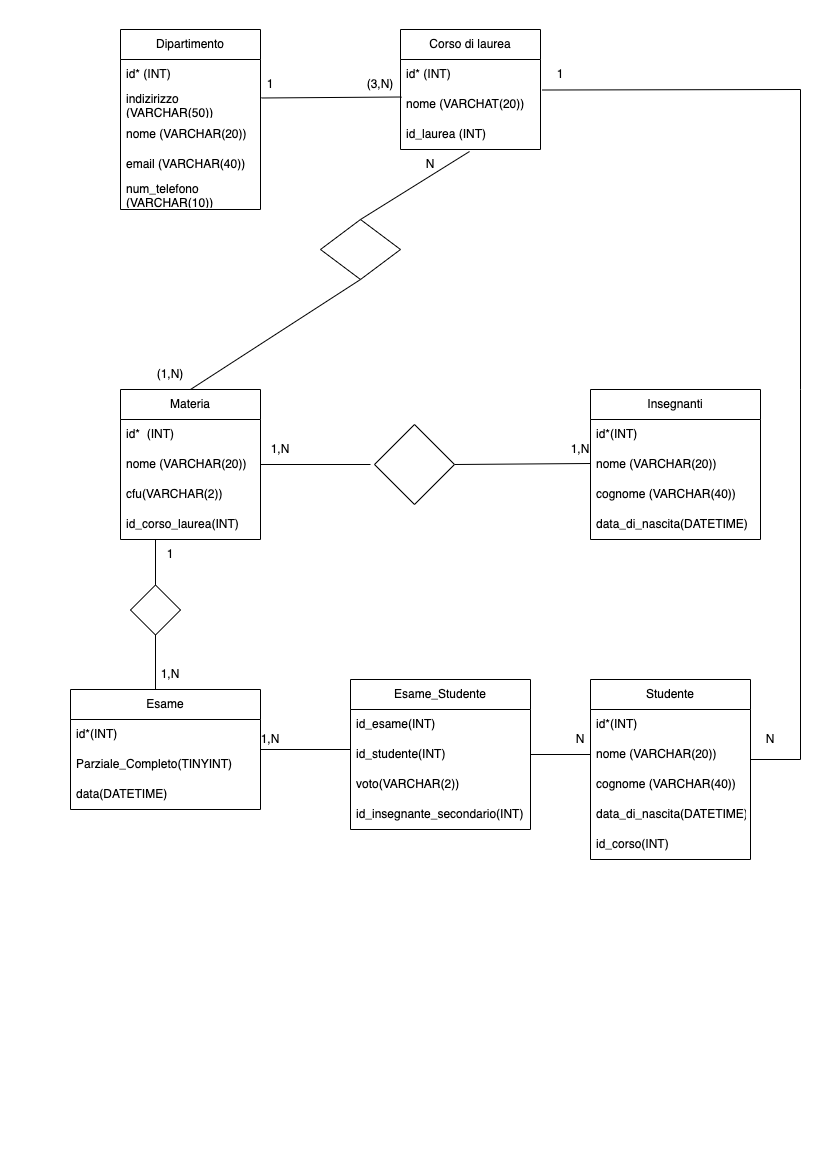

The diagram above was exported from draw.io. Its source (the exported page's mxGraphModel, read from the mxfile embedded in the PNG):
<mxGraphModel dx="925" dy="1697" grid="1" gridSize="10" guides="1" tooltips="1" connect="1" arrows="1" fold="1" page="1" pageScale="1" pageWidth="827" pageHeight="1169" math="0" shadow="0">
  <root>
    <mxCell id="0" />
    <mxCell id="1" parent="0" />
    <mxCell id="az7PFyP8QDGjOQGtUm6b-1" value="Dipartimento" style="swimlane;fontStyle=0;childLayout=stackLayout;horizontal=1;startSize=30;horizontalStack=0;resizeParent=1;resizeParentMax=0;resizeLast=0;collapsible=1;marginBottom=0;whiteSpace=wrap;html=1;" vertex="1" parent="1">
      <mxGeometry x="120" y="-1140" width="140" height="180" as="geometry" />
    </mxCell>
    <mxCell id="az7PFyP8QDGjOQGtUm6b-2" value="id* (INT)" style="text;strokeColor=none;fillColor=none;align=left;verticalAlign=middle;spacingLeft=4;spacingRight=4;overflow=hidden;points=[[0,0.5],[1,0.5]];portConstraint=eastwest;rotatable=0;whiteSpace=wrap;html=1;" vertex="1" parent="az7PFyP8QDGjOQGtUm6b-1">
      <mxGeometry y="30" width="140" height="30" as="geometry" />
    </mxCell>
    <mxCell id="az7PFyP8QDGjOQGtUm6b-4" value="indizirizzo (VARCHAR(50))" style="text;strokeColor=none;fillColor=none;align=left;verticalAlign=middle;spacingLeft=4;spacingRight=4;overflow=hidden;points=[[0,0.5],[1,0.5]];portConstraint=eastwest;rotatable=0;whiteSpace=wrap;html=1;" vertex="1" parent="az7PFyP8QDGjOQGtUm6b-1">
      <mxGeometry y="60" width="140" height="30" as="geometry" />
    </mxCell>
    <mxCell id="az7PFyP8QDGjOQGtUm6b-3" value="nome (VARCHAR(20))" style="text;strokeColor=none;fillColor=none;align=left;verticalAlign=middle;spacingLeft=4;spacingRight=4;overflow=hidden;points=[[0,0.5],[1,0.5]];portConstraint=eastwest;rotatable=0;whiteSpace=wrap;html=1;" vertex="1" parent="az7PFyP8QDGjOQGtUm6b-1">
      <mxGeometry y="90" width="140" height="30" as="geometry" />
    </mxCell>
    <mxCell id="az7PFyP8QDGjOQGtUm6b-5" value="email (VARCHAR(40))" style="text;strokeColor=none;fillColor=none;align=left;verticalAlign=middle;spacingLeft=4;spacingRight=4;overflow=hidden;points=[[0,0.5],[1,0.5]];portConstraint=eastwest;rotatable=0;whiteSpace=wrap;html=1;" vertex="1" parent="az7PFyP8QDGjOQGtUm6b-1">
      <mxGeometry y="120" width="140" height="30" as="geometry" />
    </mxCell>
    <mxCell id="az7PFyP8QDGjOQGtUm6b-11" value="num_telefono (VARCHAR(10))" style="text;strokeColor=none;fillColor=none;align=left;verticalAlign=middle;spacingLeft=4;spacingRight=4;overflow=hidden;points=[[0,0.5],[1,0.5]];portConstraint=eastwest;rotatable=0;whiteSpace=wrap;html=1;" vertex="1" parent="az7PFyP8QDGjOQGtUm6b-1">
      <mxGeometry y="150" width="140" height="30" as="geometry" />
    </mxCell>
    <mxCell id="az7PFyP8QDGjOQGtUm6b-13" value="Corso di laurea" style="swimlane;fontStyle=0;childLayout=stackLayout;horizontal=1;startSize=30;horizontalStack=0;resizeParent=1;resizeParentMax=0;resizeLast=0;collapsible=1;marginBottom=0;whiteSpace=wrap;html=1;" vertex="1" parent="1">
      <mxGeometry x="400" y="-1140" width="140" height="120" as="geometry" />
    </mxCell>
    <mxCell id="az7PFyP8QDGjOQGtUm6b-14" value="id* (INT)" style="text;strokeColor=none;fillColor=none;align=left;verticalAlign=middle;spacingLeft=4;spacingRight=4;overflow=hidden;points=[[0,0.5],[1,0.5]];portConstraint=eastwest;rotatable=0;whiteSpace=wrap;html=1;" vertex="1" parent="az7PFyP8QDGjOQGtUm6b-13">
      <mxGeometry y="30" width="140" height="30" as="geometry" />
    </mxCell>
    <mxCell id="az7PFyP8QDGjOQGtUm6b-15" value="nome (VARCHAT(20))" style="text;strokeColor=none;fillColor=none;align=left;verticalAlign=middle;spacingLeft=4;spacingRight=4;overflow=hidden;points=[[0,0.5],[1,0.5]];portConstraint=eastwest;rotatable=0;whiteSpace=wrap;html=1;" vertex="1" parent="az7PFyP8QDGjOQGtUm6b-13">
      <mxGeometry y="60" width="140" height="30" as="geometry" />
    </mxCell>
    <mxCell id="az7PFyP8QDGjOQGtUm6b-21" value="id_laurea (INT)" style="text;strokeColor=none;fillColor=none;align=left;verticalAlign=middle;spacingLeft=4;spacingRight=4;overflow=hidden;points=[[0,0.5],[1,0.5]];portConstraint=eastwest;rotatable=0;whiteSpace=wrap;html=1;" vertex="1" parent="az7PFyP8QDGjOQGtUm6b-13">
      <mxGeometry y="90" width="140" height="30" as="geometry" />
    </mxCell>
    <mxCell id="az7PFyP8QDGjOQGtUm6b-20" value="" style="endArrow=none;html=1;rounded=0;exitX=1.007;exitY=0.283;exitDx=0;exitDy=0;entryX=0.007;entryY=0.25;entryDx=0;entryDy=0;exitPerimeter=0;entryPerimeter=0;" edge="1" parent="1" source="az7PFyP8QDGjOQGtUm6b-4" target="az7PFyP8QDGjOQGtUm6b-15">
      <mxGeometry width="50" height="50" relative="1" as="geometry">
        <mxPoint x="420" y="-990" as="sourcePoint" />
        <mxPoint x="400" y="-1035" as="targetPoint" />
        <Array as="points" />
      </mxGeometry>
    </mxCell>
    <mxCell id="az7PFyP8QDGjOQGtUm6b-22" value="1" style="text;html=1;strokeColor=none;fillColor=none;align=center;verticalAlign=middle;whiteSpace=wrap;rounded=0;" vertex="1" parent="1">
      <mxGeometry x="240" y="-1100" width="60" height="30" as="geometry" />
    </mxCell>
    <mxCell id="az7PFyP8QDGjOQGtUm6b-23" value="(3,N)" style="text;html=1;strokeColor=none;fillColor=none;align=center;verticalAlign=middle;whiteSpace=wrap;rounded=0;" vertex="1" parent="1">
      <mxGeometry x="350" y="-1100" width="60" height="30" as="geometry" />
    </mxCell>
    <mxCell id="az7PFyP8QDGjOQGtUm6b-26" value="" style="endArrow=none;html=1;rounded=0;entryX=0.493;entryY=1.067;entryDx=0;entryDy=0;entryPerimeter=0;exitX=0.5;exitY=0;exitDx=0;exitDy=0;startArrow=none;" edge="1" parent="1" target="az7PFyP8QDGjOQGtUm6b-21">
      <mxGeometry width="50" height="50" relative="1" as="geometry">
        <mxPoint x="360" y="-950" as="sourcePoint" />
        <mxPoint x="470" y="-950" as="targetPoint" />
      </mxGeometry>
    </mxCell>
    <mxCell id="az7PFyP8QDGjOQGtUm6b-27" value="Materia" style="swimlane;fontStyle=0;childLayout=stackLayout;horizontal=1;startSize=30;horizontalStack=0;resizeParent=1;resizeParentMax=0;resizeLast=0;collapsible=1;marginBottom=0;whiteSpace=wrap;html=1;" vertex="1" parent="1">
      <mxGeometry x="120" y="-780" width="140" height="150" as="geometry" />
    </mxCell>
    <mxCell id="az7PFyP8QDGjOQGtUm6b-28" value="id*&amp;nbsp; (INT)" style="text;strokeColor=none;fillColor=none;align=left;verticalAlign=middle;spacingLeft=4;spacingRight=4;overflow=hidden;points=[[0,0.5],[1,0.5]];portConstraint=eastwest;rotatable=0;whiteSpace=wrap;html=1;" vertex="1" parent="az7PFyP8QDGjOQGtUm6b-27">
      <mxGeometry y="30" width="140" height="30" as="geometry" />
    </mxCell>
    <mxCell id="az7PFyP8QDGjOQGtUm6b-29" value="nome (VARCHAR(20))" style="text;strokeColor=none;fillColor=none;align=left;verticalAlign=middle;spacingLeft=4;spacingRight=4;overflow=hidden;points=[[0,0.5],[1,0.5]];portConstraint=eastwest;rotatable=0;whiteSpace=wrap;html=1;" vertex="1" parent="az7PFyP8QDGjOQGtUm6b-27">
      <mxGeometry y="60" width="140" height="30" as="geometry" />
    </mxCell>
    <mxCell id="az7PFyP8QDGjOQGtUm6b-30" value="cfu(VARCHAR(2))" style="text;strokeColor=none;fillColor=none;align=left;verticalAlign=middle;spacingLeft=4;spacingRight=4;overflow=hidden;points=[[0,0.5],[1,0.5]];portConstraint=eastwest;rotatable=0;whiteSpace=wrap;html=1;" vertex="1" parent="az7PFyP8QDGjOQGtUm6b-27">
      <mxGeometry y="90" width="140" height="30" as="geometry" />
    </mxCell>
    <mxCell id="az7PFyP8QDGjOQGtUm6b-33" value="id_corso_laurea(INT)" style="text;strokeColor=none;fillColor=none;align=left;verticalAlign=middle;spacingLeft=4;spacingRight=4;overflow=hidden;points=[[0,0.5],[1,0.5]];portConstraint=eastwest;rotatable=0;whiteSpace=wrap;html=1;" vertex="1" parent="az7PFyP8QDGjOQGtUm6b-27">
      <mxGeometry y="120" width="140" height="30" as="geometry" />
    </mxCell>
    <mxCell id="az7PFyP8QDGjOQGtUm6b-31" value="N" style="text;html=1;strokeColor=none;fillColor=none;align=center;verticalAlign=middle;whiteSpace=wrap;rounded=0;" vertex="1" parent="1">
      <mxGeometry x="400" y="-1020" width="60" height="30" as="geometry" />
    </mxCell>
    <mxCell id="az7PFyP8QDGjOQGtUm6b-34" value="(1,N)" style="text;html=1;strokeColor=none;fillColor=none;align=center;verticalAlign=middle;whiteSpace=wrap;rounded=0;" vertex="1" parent="1">
      <mxGeometry x="140" y="-810" width="60" height="30" as="geometry" />
    </mxCell>
    <mxCell id="az7PFyP8QDGjOQGtUm6b-43" value="" style="endArrow=none;html=1;rounded=0;entryX=0.5;entryY=1;entryDx=0;entryDy=0;exitX=0.5;exitY=0;exitDx=0;exitDy=0;" edge="1" parent="1" source="az7PFyP8QDGjOQGtUm6b-27" target="az7PFyP8QDGjOQGtUm6b-90">
      <mxGeometry width="50" height="50" relative="1" as="geometry">
        <mxPoint x="190" y="-780" as="sourcePoint" />
        <mxPoint x="355.94000000000005" y="-888.5" as="targetPoint" />
      </mxGeometry>
    </mxCell>
    <mxCell id="az7PFyP8QDGjOQGtUm6b-45" value="Insegnanti" style="swimlane;fontStyle=0;childLayout=stackLayout;horizontal=1;startSize=30;horizontalStack=0;resizeParent=1;resizeParentMax=0;resizeLast=0;collapsible=1;marginBottom=0;whiteSpace=wrap;html=1;" vertex="1" parent="1">
      <mxGeometry x="590" y="-780" width="170" height="150" as="geometry" />
    </mxCell>
    <mxCell id="az7PFyP8QDGjOQGtUm6b-46" value="id*(INT)" style="text;strokeColor=none;fillColor=none;align=left;verticalAlign=middle;spacingLeft=4;spacingRight=4;overflow=hidden;points=[[0,0.5],[1,0.5]];portConstraint=eastwest;rotatable=0;whiteSpace=wrap;html=1;" vertex="1" parent="az7PFyP8QDGjOQGtUm6b-45">
      <mxGeometry y="30" width="170" height="30" as="geometry" />
    </mxCell>
    <mxCell id="az7PFyP8QDGjOQGtUm6b-47" value="nome (VARCHAR(20))" style="text;strokeColor=none;fillColor=none;align=left;verticalAlign=middle;spacingLeft=4;spacingRight=4;overflow=hidden;points=[[0,0.5],[1,0.5]];portConstraint=eastwest;rotatable=0;whiteSpace=wrap;html=1;" vertex="1" parent="az7PFyP8QDGjOQGtUm6b-45">
      <mxGeometry y="60" width="170" height="30" as="geometry" />
    </mxCell>
    <mxCell id="az7PFyP8QDGjOQGtUm6b-96" value="cognome (VARCHAR(40))" style="text;strokeColor=none;fillColor=none;align=left;verticalAlign=middle;spacingLeft=4;spacingRight=4;overflow=hidden;points=[[0,0.5],[1,0.5]];portConstraint=eastwest;rotatable=0;whiteSpace=wrap;html=1;" vertex="1" parent="az7PFyP8QDGjOQGtUm6b-45">
      <mxGeometry y="90" width="170" height="30" as="geometry" />
    </mxCell>
    <mxCell id="az7PFyP8QDGjOQGtUm6b-97" value="data_di_nascita(DATETIME)" style="text;strokeColor=none;fillColor=none;align=left;verticalAlign=middle;spacingLeft=4;spacingRight=4;overflow=hidden;points=[[0,0.5],[1,0.5]];portConstraint=eastwest;rotatable=0;whiteSpace=wrap;html=1;" vertex="1" parent="az7PFyP8QDGjOQGtUm6b-45">
      <mxGeometry y="120" width="170" height="30" as="geometry" />
    </mxCell>
    <mxCell id="az7PFyP8QDGjOQGtUm6b-50" value="1,N" style="text;html=1;strokeColor=none;fillColor=none;align=center;verticalAlign=middle;whiteSpace=wrap;rounded=0;" vertex="1" parent="1">
      <mxGeometry x="250" y="-735" width="60" height="30" as="geometry" />
    </mxCell>
    <mxCell id="az7PFyP8QDGjOQGtUm6b-51" value="1,N" style="text;html=1;strokeColor=none;fillColor=none;align=center;verticalAlign=middle;whiteSpace=wrap;rounded=0;" vertex="1" parent="1">
      <mxGeometry x="550" y="-735" width="60" height="30" as="geometry" />
    </mxCell>
    <mxCell id="az7PFyP8QDGjOQGtUm6b-57" value="" style="endArrow=none;html=1;rounded=0;exitX=1;exitY=0.5;exitDx=0;exitDy=0;entryX=0;entryY=0.5;entryDx=0;entryDy=0;" edge="1" parent="1" source="az7PFyP8QDGjOQGtUm6b-29">
      <mxGeometry width="50" height="50" relative="1" as="geometry">
        <mxPoint x="400" y="-770" as="sourcePoint" />
        <mxPoint x="370" y="-705" as="targetPoint" />
      </mxGeometry>
    </mxCell>
    <mxCell id="az7PFyP8QDGjOQGtUm6b-58" value="" style="endArrow=none;html=1;rounded=0;entryX=0;entryY=0.5;entryDx=0;entryDy=0;exitX=1;exitY=0.5;exitDx=0;exitDy=0;" edge="1" parent="1" source="az7PFyP8QDGjOQGtUm6b-66">
      <mxGeometry width="50" height="50" relative="1" as="geometry">
        <mxPoint x="510" y="-705" as="sourcePoint" />
        <mxPoint x="590" y="-706" as="targetPoint" />
      </mxGeometry>
    </mxCell>
    <mxCell id="az7PFyP8QDGjOQGtUm6b-60" value="Esame" style="swimlane;fontStyle=0;childLayout=stackLayout;horizontal=1;startSize=30;horizontalStack=0;resizeParent=1;resizeParentMax=0;resizeLast=0;collapsible=1;marginBottom=0;whiteSpace=wrap;html=1;" vertex="1" parent="1">
      <mxGeometry x="70" y="-480" width="190" height="120" as="geometry" />
    </mxCell>
    <mxCell id="az7PFyP8QDGjOQGtUm6b-61" value="id*(INT)" style="text;strokeColor=none;fillColor=none;align=left;verticalAlign=middle;spacingLeft=4;spacingRight=4;overflow=hidden;points=[[0,0.5],[1,0.5]];portConstraint=eastwest;rotatable=0;whiteSpace=wrap;html=1;" vertex="1" parent="az7PFyP8QDGjOQGtUm6b-60">
      <mxGeometry y="30" width="190" height="30" as="geometry" />
    </mxCell>
    <mxCell id="az7PFyP8QDGjOQGtUm6b-62" value="Parziale_Completo(TINYINT)" style="text;strokeColor=none;fillColor=none;align=left;verticalAlign=middle;spacingLeft=4;spacingRight=4;overflow=hidden;points=[[0,0.5],[1,0.5]];portConstraint=eastwest;rotatable=0;whiteSpace=wrap;html=1;" vertex="1" parent="az7PFyP8QDGjOQGtUm6b-60">
      <mxGeometry y="60" width="190" height="30" as="geometry" />
    </mxCell>
    <mxCell id="az7PFyP8QDGjOQGtUm6b-95" value="data(DATETIME)" style="text;strokeColor=none;fillColor=none;align=left;verticalAlign=middle;spacingLeft=4;spacingRight=4;overflow=hidden;points=[[0,0.5],[1,0.5]];portConstraint=eastwest;rotatable=0;whiteSpace=wrap;html=1;" vertex="1" parent="az7PFyP8QDGjOQGtUm6b-60">
      <mxGeometry y="90" width="190" height="30" as="geometry" />
    </mxCell>
    <mxCell id="az7PFyP8QDGjOQGtUm6b-64" value="" style="endArrow=none;html=1;rounded=0;exitX=0.5;exitY=0;exitDx=0;exitDy=0;" edge="1" parent="1" source="az7PFyP8QDGjOQGtUm6b-103">
      <mxGeometry width="50" height="50" relative="1" as="geometry">
        <mxPoint x="110" y="-600" as="sourcePoint" />
        <mxPoint x="155" y="-630" as="targetPoint" />
        <Array as="points" />
      </mxGeometry>
    </mxCell>
    <mxCell id="az7PFyP8QDGjOQGtUm6b-66" value="" style="rhombus;whiteSpace=wrap;html=1;" vertex="1" parent="1">
      <mxGeometry x="374" y="-745" width="80" height="80" as="geometry" />
    </mxCell>
    <mxCell id="az7PFyP8QDGjOQGtUm6b-67" value="Studente" style="swimlane;fontStyle=0;childLayout=stackLayout;horizontal=1;startSize=30;horizontalStack=0;resizeParent=1;resizeParentMax=0;resizeLast=0;collapsible=1;marginBottom=0;whiteSpace=wrap;html=1;" vertex="1" parent="1">
      <mxGeometry x="590" y="-490" width="160" height="180" as="geometry" />
    </mxCell>
    <mxCell id="az7PFyP8QDGjOQGtUm6b-98" value="id*(INT)" style="text;strokeColor=none;fillColor=none;align=left;verticalAlign=middle;spacingLeft=4;spacingRight=4;overflow=hidden;points=[[0,0.5],[1,0.5]];portConstraint=eastwest;rotatable=0;whiteSpace=wrap;html=1;" vertex="1" parent="az7PFyP8QDGjOQGtUm6b-67">
      <mxGeometry y="30" width="160" height="30" as="geometry" />
    </mxCell>
    <mxCell id="az7PFyP8QDGjOQGtUm6b-99" value="nome (VARCHAR(20))" style="text;strokeColor=none;fillColor=none;align=left;verticalAlign=middle;spacingLeft=4;spacingRight=4;overflow=hidden;points=[[0,0.5],[1,0.5]];portConstraint=eastwest;rotatable=0;whiteSpace=wrap;html=1;" vertex="1" parent="az7PFyP8QDGjOQGtUm6b-67">
      <mxGeometry y="60" width="160" height="30" as="geometry" />
    </mxCell>
    <mxCell id="az7PFyP8QDGjOQGtUm6b-100" value="cognome (VARCHAR(40))" style="text;strokeColor=none;fillColor=none;align=left;verticalAlign=middle;spacingLeft=4;spacingRight=4;overflow=hidden;points=[[0,0.5],[1,0.5]];portConstraint=eastwest;rotatable=0;whiteSpace=wrap;html=1;" vertex="1" parent="az7PFyP8QDGjOQGtUm6b-67">
      <mxGeometry y="90" width="160" height="30" as="geometry" />
    </mxCell>
    <mxCell id="az7PFyP8QDGjOQGtUm6b-101" value="data_di_nascita(DATETIME)" style="text;strokeColor=none;fillColor=none;align=left;verticalAlign=middle;spacingLeft=4;spacingRight=4;overflow=hidden;points=[[0,0.5],[1,0.5]];portConstraint=eastwest;rotatable=0;whiteSpace=wrap;html=1;" vertex="1" parent="az7PFyP8QDGjOQGtUm6b-67">
      <mxGeometry y="120" width="160" height="30" as="geometry" />
    </mxCell>
    <mxCell id="az7PFyP8QDGjOQGtUm6b-109" value="id_corso(INT)" style="text;strokeColor=none;fillColor=none;align=left;verticalAlign=middle;spacingLeft=4;spacingRight=4;overflow=hidden;points=[[0,0.5],[1,0.5]];portConstraint=eastwest;rotatable=0;whiteSpace=wrap;html=1;" vertex="1" parent="az7PFyP8QDGjOQGtUm6b-67">
      <mxGeometry y="150" width="160" height="30" as="geometry" />
    </mxCell>
    <mxCell id="az7PFyP8QDGjOQGtUm6b-72" value="Esame_Studente" style="swimlane;fontStyle=0;childLayout=stackLayout;horizontal=1;startSize=30;horizontalStack=0;resizeParent=1;resizeParentMax=0;resizeLast=0;collapsible=1;marginBottom=0;whiteSpace=wrap;html=1;" vertex="1" parent="1">
      <mxGeometry x="350" y="-490" width="180" height="150" as="geometry" />
    </mxCell>
    <mxCell id="az7PFyP8QDGjOQGtUm6b-73" value="id_esame(INT)" style="text;strokeColor=none;fillColor=none;align=left;verticalAlign=middle;spacingLeft=4;spacingRight=4;overflow=hidden;points=[[0,0.5],[1,0.5]];portConstraint=eastwest;rotatable=0;whiteSpace=wrap;html=1;" vertex="1" parent="az7PFyP8QDGjOQGtUm6b-72">
      <mxGeometry y="30" width="180" height="30" as="geometry" />
    </mxCell>
    <mxCell id="az7PFyP8QDGjOQGtUm6b-74" value="id_studente(INT)" style="text;strokeColor=none;fillColor=none;align=left;verticalAlign=middle;spacingLeft=4;spacingRight=4;overflow=hidden;points=[[0,0.5],[1,0.5]];portConstraint=eastwest;rotatable=0;whiteSpace=wrap;html=1;" vertex="1" parent="az7PFyP8QDGjOQGtUm6b-72">
      <mxGeometry y="60" width="180" height="30" as="geometry" />
    </mxCell>
    <mxCell id="az7PFyP8QDGjOQGtUm6b-75" value="voto(VARCHAR(2))" style="text;strokeColor=none;fillColor=none;align=left;verticalAlign=middle;spacingLeft=4;spacingRight=4;overflow=hidden;points=[[0,0.5],[1,0.5]];portConstraint=eastwest;rotatable=0;whiteSpace=wrap;html=1;" vertex="1" parent="az7PFyP8QDGjOQGtUm6b-72">
      <mxGeometry y="90" width="180" height="30" as="geometry" />
    </mxCell>
    <mxCell id="az7PFyP8QDGjOQGtUm6b-85" value="id_insegnante_secondario(INT)" style="text;strokeColor=none;fillColor=none;align=left;verticalAlign=middle;spacingLeft=4;spacingRight=4;overflow=hidden;points=[[0,0.5],[1,0.5]];portConstraint=eastwest;rotatable=0;whiteSpace=wrap;html=1;" vertex="1" parent="az7PFyP8QDGjOQGtUm6b-72">
      <mxGeometry y="120" width="180" height="30" as="geometry" />
    </mxCell>
    <mxCell id="az7PFyP8QDGjOQGtUm6b-79" value="" style="endArrow=none;html=1;rounded=0;entryX=1;entryY=0.5;entryDx=0;entryDy=0;exitX=0;exitY=0.5;exitDx=0;exitDy=0;" edge="1" parent="1" source="az7PFyP8QDGjOQGtUm6b-99" target="az7PFyP8QDGjOQGtUm6b-74">
      <mxGeometry width="50" height="50" relative="1" as="geometry">
        <mxPoint x="360" y="-370" as="sourcePoint" />
        <mxPoint x="410" y="-420" as="targetPoint" />
      </mxGeometry>
    </mxCell>
    <mxCell id="az7PFyP8QDGjOQGtUm6b-80" value="" style="endArrow=none;html=1;rounded=0;" edge="1" parent="1">
      <mxGeometry width="50" height="50" relative="1" as="geometry">
        <mxPoint x="260" y="-420" as="sourcePoint" />
        <mxPoint x="350" y="-420" as="targetPoint" />
      </mxGeometry>
    </mxCell>
    <mxCell id="az7PFyP8QDGjOQGtUm6b-86" value="1,N" style="text;html=1;strokeColor=none;fillColor=none;align=center;verticalAlign=middle;whiteSpace=wrap;rounded=0;" vertex="1" parent="1">
      <mxGeometry x="140" y="-510" width="60" height="30" as="geometry" />
    </mxCell>
    <mxCell id="az7PFyP8QDGjOQGtUm6b-87" value="1" style="text;html=1;strokeColor=none;fillColor=none;align=center;verticalAlign=middle;whiteSpace=wrap;rounded=0;" vertex="1" parent="1">
      <mxGeometry x="140" y="-630" width="60" height="30" as="geometry" />
    </mxCell>
    <mxCell id="az7PFyP8QDGjOQGtUm6b-88" value="1,N" style="text;html=1;strokeColor=none;fillColor=none;align=center;verticalAlign=middle;whiteSpace=wrap;rounded=0;" vertex="1" parent="1">
      <mxGeometry x="240" y="-445" width="60" height="30" as="geometry" />
    </mxCell>
    <mxCell id="az7PFyP8QDGjOQGtUm6b-89" value="N" style="text;html=1;strokeColor=none;fillColor=none;align=center;verticalAlign=middle;whiteSpace=wrap;rounded=0;" vertex="1" parent="1">
      <mxGeometry x="550" y="-445" width="60" height="30" as="geometry" />
    </mxCell>
    <mxCell id="az7PFyP8QDGjOQGtUm6b-90" value="" style="rhombus;whiteSpace=wrap;html=1;" vertex="1" parent="1">
      <mxGeometry x="320" y="-950" width="80" height="60" as="geometry" />
    </mxCell>
    <mxCell id="az7PFyP8QDGjOQGtUm6b-91" value="" style="endArrow=none;html=1;rounded=0;entryX=1.014;entryY=0.017;entryDx=0;entryDy=0;entryPerimeter=0;" edge="1" parent="1" target="az7PFyP8QDGjOQGtUm6b-15">
      <mxGeometry width="50" height="50" relative="1" as="geometry">
        <mxPoint x="750" y="-410" as="sourcePoint" />
        <mxPoint x="800" y="-1120" as="targetPoint" />
        <Array as="points">
          <mxPoint x="800" y="-410" />
          <mxPoint x="800" y="-780" />
          <mxPoint x="800" y="-1080" />
        </Array>
      </mxGeometry>
    </mxCell>
    <mxCell id="az7PFyP8QDGjOQGtUm6b-93" value="N" style="text;html=1;strokeColor=none;fillColor=none;align=center;verticalAlign=middle;whiteSpace=wrap;rounded=0;" vertex="1" parent="1">
      <mxGeometry x="740" y="-445" width="60" height="30" as="geometry" />
    </mxCell>
    <mxCell id="az7PFyP8QDGjOQGtUm6b-94" value="1" style="text;html=1;strokeColor=none;fillColor=none;align=center;verticalAlign=middle;whiteSpace=wrap;rounded=0;" vertex="1" parent="1">
      <mxGeometry x="530" y="-1110" width="60" height="30" as="geometry" />
    </mxCell>
    <mxCell id="az7PFyP8QDGjOQGtUm6b-103" value="" style="rhombus;whiteSpace=wrap;html=1;" vertex="1" parent="1">
      <mxGeometry x="130" y="-584.5" width="50" height="50" as="geometry" />
    </mxCell>
    <mxCell id="az7PFyP8QDGjOQGtUm6b-107" value="" style="endArrow=none;html=1;rounded=0;entryX=0.5;entryY=1;entryDx=0;entryDy=0;" edge="1" parent="1" target="az7PFyP8QDGjOQGtUm6b-103">
      <mxGeometry width="50" height="50" relative="1" as="geometry">
        <mxPoint x="155" y="-480" as="sourcePoint" />
        <mxPoint x="450" y="-600" as="targetPoint" />
      </mxGeometry>
    </mxCell>
  </root>
</mxGraphModel>